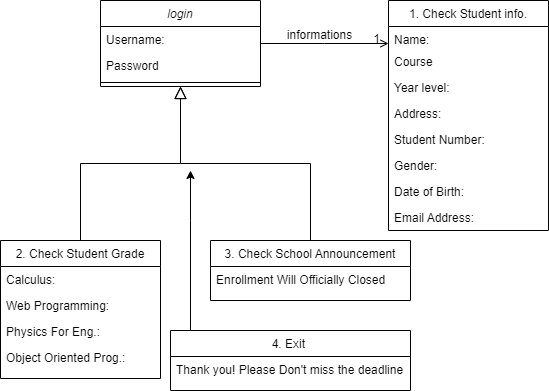

The diagram above was exported from draw.io. Its source (the exported page's mxGraphModel, read from the mxfile embedded in the PNG):
<mxGraphModel dx="1108" dy="474" grid="1" gridSize="10" guides="1" tooltips="1" connect="1" arrows="1" fold="1" page="1" pageScale="1" pageWidth="827" pageHeight="1169" math="0" shadow="0">
  <root>
    <mxCell id="WIyWlLk6GJQsqaUBKTNV-0" />
    <mxCell id="WIyWlLk6GJQsqaUBKTNV-1" parent="WIyWlLk6GJQsqaUBKTNV-0" />
    <mxCell id="zkfFHV4jXpPFQw0GAbJ--0" value="login" style="swimlane;fontStyle=2;align=center;verticalAlign=top;childLayout=stackLayout;horizontal=1;startSize=26;horizontalStack=0;resizeParent=1;resizeLast=0;collapsible=1;marginBottom=0;rounded=0;shadow=0;strokeWidth=1;" parent="WIyWlLk6GJQsqaUBKTNV-1" vertex="1">
      <mxGeometry x="220" y="120" width="160" height="86" as="geometry">
        <mxRectangle x="230" y="140" width="160" height="26" as="alternateBounds" />
      </mxGeometry>
    </mxCell>
    <mxCell id="zkfFHV4jXpPFQw0GAbJ--1" value="Username:" style="text;align=left;verticalAlign=top;spacingLeft=4;spacingRight=4;overflow=hidden;rotatable=0;points=[[0,0.5],[1,0.5]];portConstraint=eastwest;" parent="zkfFHV4jXpPFQw0GAbJ--0" vertex="1">
      <mxGeometry y="26" width="160" height="26" as="geometry" />
    </mxCell>
    <mxCell id="zkfFHV4jXpPFQw0GAbJ--2" value="Password" style="text;align=left;verticalAlign=top;spacingLeft=4;spacingRight=4;overflow=hidden;rotatable=0;points=[[0,0.5],[1,0.5]];portConstraint=eastwest;rounded=0;shadow=0;html=0;" parent="zkfFHV4jXpPFQw0GAbJ--0" vertex="1">
      <mxGeometry y="52" width="160" height="26" as="geometry" />
    </mxCell>
    <mxCell id="zkfFHV4jXpPFQw0GAbJ--4" value="" style="line;html=1;strokeWidth=1;align=left;verticalAlign=middle;spacingTop=-1;spacingLeft=3;spacingRight=3;rotatable=0;labelPosition=right;points=[];portConstraint=eastwest;" parent="zkfFHV4jXpPFQw0GAbJ--0" vertex="1">
      <mxGeometry y="78" width="160" height="8" as="geometry" />
    </mxCell>
    <mxCell id="zkfFHV4jXpPFQw0GAbJ--6" value="2. Check Student Grade" style="swimlane;fontStyle=0;align=center;verticalAlign=top;childLayout=stackLayout;horizontal=1;startSize=26;horizontalStack=0;resizeParent=1;resizeLast=0;collapsible=1;marginBottom=0;rounded=0;shadow=0;strokeWidth=1;" parent="WIyWlLk6GJQsqaUBKTNV-1" vertex="1">
      <mxGeometry x="120" y="360" width="160" height="138" as="geometry">
        <mxRectangle x="130" y="380" width="160" height="26" as="alternateBounds" />
      </mxGeometry>
    </mxCell>
    <mxCell id="zkfFHV4jXpPFQw0GAbJ--7" value="Calculus:" style="text;align=left;verticalAlign=top;spacingLeft=4;spacingRight=4;overflow=hidden;rotatable=0;points=[[0,0.5],[1,0.5]];portConstraint=eastwest;" parent="zkfFHV4jXpPFQw0GAbJ--6" vertex="1">
      <mxGeometry y="26" width="160" height="26" as="geometry" />
    </mxCell>
    <mxCell id="zkfFHV4jXpPFQw0GAbJ--8" value="Web Programming:" style="text;align=left;verticalAlign=top;spacingLeft=4;spacingRight=4;overflow=hidden;rotatable=0;points=[[0,0.5],[1,0.5]];portConstraint=eastwest;rounded=0;shadow=0;html=0;" parent="zkfFHV4jXpPFQw0GAbJ--6" vertex="1">
      <mxGeometry y="52" width="160" height="26" as="geometry" />
    </mxCell>
    <mxCell id="zkfFHV4jXpPFQw0GAbJ--11" value="Physics For Eng.:" style="text;align=left;verticalAlign=top;spacingLeft=4;spacingRight=4;overflow=hidden;rotatable=0;points=[[0,0.5],[1,0.5]];portConstraint=eastwest;" parent="zkfFHV4jXpPFQw0GAbJ--6" vertex="1">
      <mxGeometry y="78" width="160" height="26" as="geometry" />
    </mxCell>
    <mxCell id="h9q-pJN35pRSbeKHc1yB-5" value="Object Oriented Prog.:" style="text;align=left;verticalAlign=top;spacingLeft=4;spacingRight=4;overflow=hidden;rotatable=0;points=[[0,0.5],[1,0.5]];portConstraint=eastwest;rounded=0;shadow=0;html=0;" parent="zkfFHV4jXpPFQw0GAbJ--6" vertex="1">
      <mxGeometry y="104" width="160" height="26" as="geometry" />
    </mxCell>
    <mxCell id="zkfFHV4jXpPFQw0GAbJ--12" value="" style="endArrow=block;endSize=10;endFill=0;shadow=0;strokeWidth=1;rounded=0;edgeStyle=elbowEdgeStyle;elbow=vertical;" parent="WIyWlLk6GJQsqaUBKTNV-1" source="zkfFHV4jXpPFQw0GAbJ--6" target="zkfFHV4jXpPFQw0GAbJ--0" edge="1">
      <mxGeometry width="160" relative="1" as="geometry">
        <mxPoint x="200" y="203" as="sourcePoint" />
        <mxPoint x="200" y="203" as="targetPoint" />
      </mxGeometry>
    </mxCell>
    <mxCell id="zkfFHV4jXpPFQw0GAbJ--13" value="3. Check School Announcement" style="swimlane;fontStyle=0;align=center;verticalAlign=top;childLayout=stackLayout;horizontal=1;startSize=26;horizontalStack=0;resizeParent=1;resizeLast=0;collapsible=1;marginBottom=0;rounded=0;shadow=0;strokeWidth=1;" parent="WIyWlLk6GJQsqaUBKTNV-1" vertex="1">
      <mxGeometry x="330" y="360" width="200" height="60" as="geometry">
        <mxRectangle x="340" y="380" width="170" height="26" as="alternateBounds" />
      </mxGeometry>
    </mxCell>
    <mxCell id="zkfFHV4jXpPFQw0GAbJ--14" value="Enrollment Will Officially Closed &#10;" style="text;align=left;verticalAlign=top;spacingLeft=4;spacingRight=4;overflow=hidden;rotatable=0;points=[[0,0.5],[1,0.5]];portConstraint=eastwest;" parent="zkfFHV4jXpPFQw0GAbJ--13" vertex="1">
      <mxGeometry y="26" width="200" height="26" as="geometry" />
    </mxCell>
    <mxCell id="zkfFHV4jXpPFQw0GAbJ--16" value="" style="endArrow=block;endSize=10;endFill=0;shadow=0;strokeWidth=1;rounded=0;edgeStyle=elbowEdgeStyle;elbow=vertical;" parent="WIyWlLk6GJQsqaUBKTNV-1" source="zkfFHV4jXpPFQw0GAbJ--13" target="zkfFHV4jXpPFQw0GAbJ--0" edge="1">
      <mxGeometry width="160" relative="1" as="geometry">
        <mxPoint x="210" y="373" as="sourcePoint" />
        <mxPoint x="310" y="271" as="targetPoint" />
      </mxGeometry>
    </mxCell>
    <mxCell id="zkfFHV4jXpPFQw0GAbJ--17" value="1. Check Student info." style="swimlane;fontStyle=0;align=center;verticalAlign=top;childLayout=stackLayout;horizontal=1;startSize=26;horizontalStack=0;resizeParent=1;resizeLast=0;collapsible=1;marginBottom=0;rounded=0;shadow=0;strokeWidth=1;" parent="WIyWlLk6GJQsqaUBKTNV-1" vertex="1">
      <mxGeometry x="508" y="120" width="160" height="230" as="geometry">
        <mxRectangle x="550" y="140" width="160" height="26" as="alternateBounds" />
      </mxGeometry>
    </mxCell>
    <mxCell id="zkfFHV4jXpPFQw0GAbJ--18" value="Name:" style="text;align=left;verticalAlign=top;spacingLeft=4;spacingRight=4;overflow=hidden;rotatable=0;points=[[0,0.5],[1,0.5]];portConstraint=eastwest;" parent="zkfFHV4jXpPFQw0GAbJ--17" vertex="1">
      <mxGeometry y="26" width="160" height="22" as="geometry" />
    </mxCell>
    <mxCell id="zkfFHV4jXpPFQw0GAbJ--19" value="Course" style="text;align=left;verticalAlign=top;spacingLeft=4;spacingRight=4;overflow=hidden;rotatable=0;points=[[0,0.5],[1,0.5]];portConstraint=eastwest;rounded=0;shadow=0;html=0;" parent="zkfFHV4jXpPFQw0GAbJ--17" vertex="1">
      <mxGeometry y="48" width="160" height="26" as="geometry" />
    </mxCell>
    <mxCell id="zkfFHV4jXpPFQw0GAbJ--20" value="Year level:" style="text;align=left;verticalAlign=top;spacingLeft=4;spacingRight=4;overflow=hidden;rotatable=0;points=[[0,0.5],[1,0.5]];portConstraint=eastwest;rounded=0;shadow=0;html=0;" parent="zkfFHV4jXpPFQw0GAbJ--17" vertex="1">
      <mxGeometry y="74" width="160" height="26" as="geometry" />
    </mxCell>
    <mxCell id="zkfFHV4jXpPFQw0GAbJ--21" value="Address:" style="text;align=left;verticalAlign=top;spacingLeft=4;spacingRight=4;overflow=hidden;rotatable=0;points=[[0,0.5],[1,0.5]];portConstraint=eastwest;rounded=0;shadow=0;html=0;" parent="zkfFHV4jXpPFQw0GAbJ--17" vertex="1">
      <mxGeometry y="100" width="160" height="26" as="geometry" />
    </mxCell>
    <mxCell id="zkfFHV4jXpPFQw0GAbJ--22" value="Student Number:" style="text;align=left;verticalAlign=top;spacingLeft=4;spacingRight=4;overflow=hidden;rotatable=0;points=[[0,0.5],[1,0.5]];portConstraint=eastwest;rounded=0;shadow=0;html=0;" parent="zkfFHV4jXpPFQw0GAbJ--17" vertex="1">
      <mxGeometry y="126" width="160" height="26" as="geometry" />
    </mxCell>
    <mxCell id="h9q-pJN35pRSbeKHc1yB-2" value="Gender:" style="text;align=left;verticalAlign=top;spacingLeft=4;spacingRight=4;overflow=hidden;rotatable=0;points=[[0,0.5],[1,0.5]];portConstraint=eastwest;rounded=0;shadow=0;html=0;" parent="zkfFHV4jXpPFQw0GAbJ--17" vertex="1">
      <mxGeometry y="152" width="160" height="26" as="geometry" />
    </mxCell>
    <mxCell id="h9q-pJN35pRSbeKHc1yB-3" value="Date of Birth:" style="text;align=left;verticalAlign=top;spacingLeft=4;spacingRight=4;overflow=hidden;rotatable=0;points=[[0,0.5],[1,0.5]];portConstraint=eastwest;rounded=0;shadow=0;html=0;" parent="zkfFHV4jXpPFQw0GAbJ--17" vertex="1">
      <mxGeometry y="178" width="160" height="26" as="geometry" />
    </mxCell>
    <mxCell id="h9q-pJN35pRSbeKHc1yB-4" value="Email Address:" style="text;align=left;verticalAlign=top;spacingLeft=4;spacingRight=4;overflow=hidden;rotatable=0;points=[[0,0.5],[1,0.5]];portConstraint=eastwest;rounded=0;shadow=0;html=0;" parent="zkfFHV4jXpPFQw0GAbJ--17" vertex="1">
      <mxGeometry y="204" width="160" height="26" as="geometry" />
    </mxCell>
    <mxCell id="zkfFHV4jXpPFQw0GAbJ--26" value="" style="endArrow=open;shadow=0;strokeWidth=1;rounded=0;endFill=1;edgeStyle=elbowEdgeStyle;elbow=vertical;" parent="WIyWlLk6GJQsqaUBKTNV-1" source="zkfFHV4jXpPFQw0GAbJ--0" target="zkfFHV4jXpPFQw0GAbJ--17" edge="1">
      <mxGeometry x="0.5" y="41" relative="1" as="geometry">
        <mxPoint x="380" y="192" as="sourcePoint" />
        <mxPoint x="540" y="192" as="targetPoint" />
        <mxPoint x="-40" y="32" as="offset" />
      </mxGeometry>
    </mxCell>
    <mxCell id="zkfFHV4jXpPFQw0GAbJ--28" value="1" style="resizable=0;align=right;verticalAlign=bottom;labelBackgroundColor=none;fontSize=12;" parent="zkfFHV4jXpPFQw0GAbJ--26" connectable="0" vertex="1">
      <mxGeometry x="1" relative="1" as="geometry">
        <mxPoint x="-7" y="4" as="offset" />
      </mxGeometry>
    </mxCell>
    <mxCell id="zkfFHV4jXpPFQw0GAbJ--29" value="informations" style="text;html=1;resizable=0;points=[];;align=center;verticalAlign=middle;labelBackgroundColor=none;rounded=0;shadow=0;strokeWidth=1;fontSize=12;" parent="zkfFHV4jXpPFQw0GAbJ--26" connectable="0" vertex="1">
      <mxGeometry x="0.5" y="49" relative="1" as="geometry">
        <mxPoint x="-38" y="40" as="offset" />
      </mxGeometry>
    </mxCell>
    <mxCell id="h9q-pJN35pRSbeKHc1yB-14" value="" style="endArrow=classic;html=1;rounded=0;" parent="WIyWlLk6GJQsqaUBKTNV-1" edge="1">
      <mxGeometry width="50" height="50" relative="1" as="geometry">
        <mxPoint x="310" y="450" as="sourcePoint" />
        <mxPoint x="310" y="290" as="targetPoint" />
        <Array as="points">
          <mxPoint x="310" y="340" />
        </Array>
      </mxGeometry>
    </mxCell>
    <mxCell id="h9q-pJN35pRSbeKHc1yB-16" value="4. Exit " style="swimlane;fontStyle=0;align=center;verticalAlign=top;childLayout=stackLayout;horizontal=1;startSize=26;horizontalStack=0;resizeParent=1;resizeLast=0;collapsible=1;marginBottom=0;rounded=0;shadow=0;strokeWidth=1;" parent="WIyWlLk6GJQsqaUBKTNV-1" vertex="1">
      <mxGeometry x="290" y="450" width="240" height="60" as="geometry">
        <mxRectangle x="340" y="380" width="170" height="26" as="alternateBounds" />
      </mxGeometry>
    </mxCell>
    <mxCell id="h9q-pJN35pRSbeKHc1yB-17" value="Thank you! Please Don't miss the deadline" style="text;align=left;verticalAlign=top;spacingLeft=4;spacingRight=4;overflow=hidden;rotatable=0;points=[[0,0.5],[1,0.5]];portConstraint=eastwest;" parent="h9q-pJN35pRSbeKHc1yB-16" vertex="1">
      <mxGeometry y="26" width="240" height="26" as="geometry" />
    </mxCell>
  </root>
</mxGraphModel>